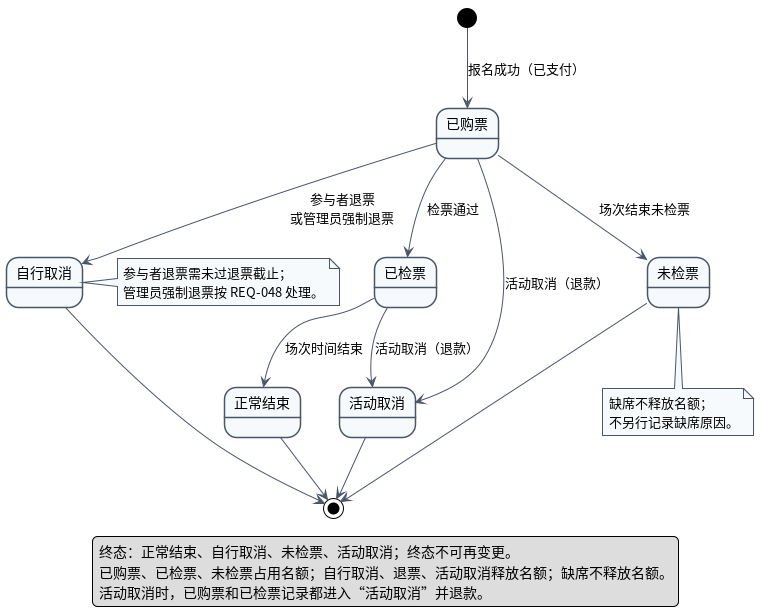

The diagram above was rendered by PlantUML. Its source (embedded in the PNG):
@startuml UML状态图_报名记录
skinparam shadowing false
skinparam defaultFontName "Noto Sans CJK SC"
skinparam ArrowColor #4A5568
skinparam StateBackgroundColor #F7FAFC
skinparam StateBorderColor #4A5568
skinparam noteBackgroundColor #F7FAFC
skinparam noteBorderColor #4A5568

state "已购票" as PURCHASED
state "已检票" as CHECKED_IN
state "正常结束" as NORMAL_END
state "自行取消" as SELF_CANCELLED
state "未检票" as NO_SHOW
state "活动取消" as ACTIVITY_CANCELLED

[*] --> PURCHASED : 报名成功（已支付）
PURCHASED --> CHECKED_IN : 检票通过
CHECKED_IN --> NORMAL_END : 场次时间结束
PURCHASED --> SELF_CANCELLED : 参与者退票\n或管理员强制退票
PURCHASED --> NO_SHOW : 场次结束未检票
PURCHASED --> ACTIVITY_CANCELLED : 活动取消（退款）
CHECKED_IN --> ACTIVITY_CANCELLED : 活动取消（退款）

NORMAL_END --> [*]
SELF_CANCELLED --> [*]
NO_SHOW --> [*]
ACTIVITY_CANCELLED --> [*]

note right of SELF_CANCELLED
  参与者退票需未过退票截止；
  管理员强制退票按 REQ-048 处理。
end note

note bottom of NO_SHOW
  缺席不释放名额；
  不另行记录缺席原因。
end note

legend bottom
  终态：正常结束、自行取消、未检票、活动取消；终态不可再变更。
  已购票、已检票、未检票占用名额；自行取消、退票、活动取消释放名额；缺席不释放名额。
  活动取消时，已购票和已检票记录都进入“活动取消”并退款。
endlegend
@enduml